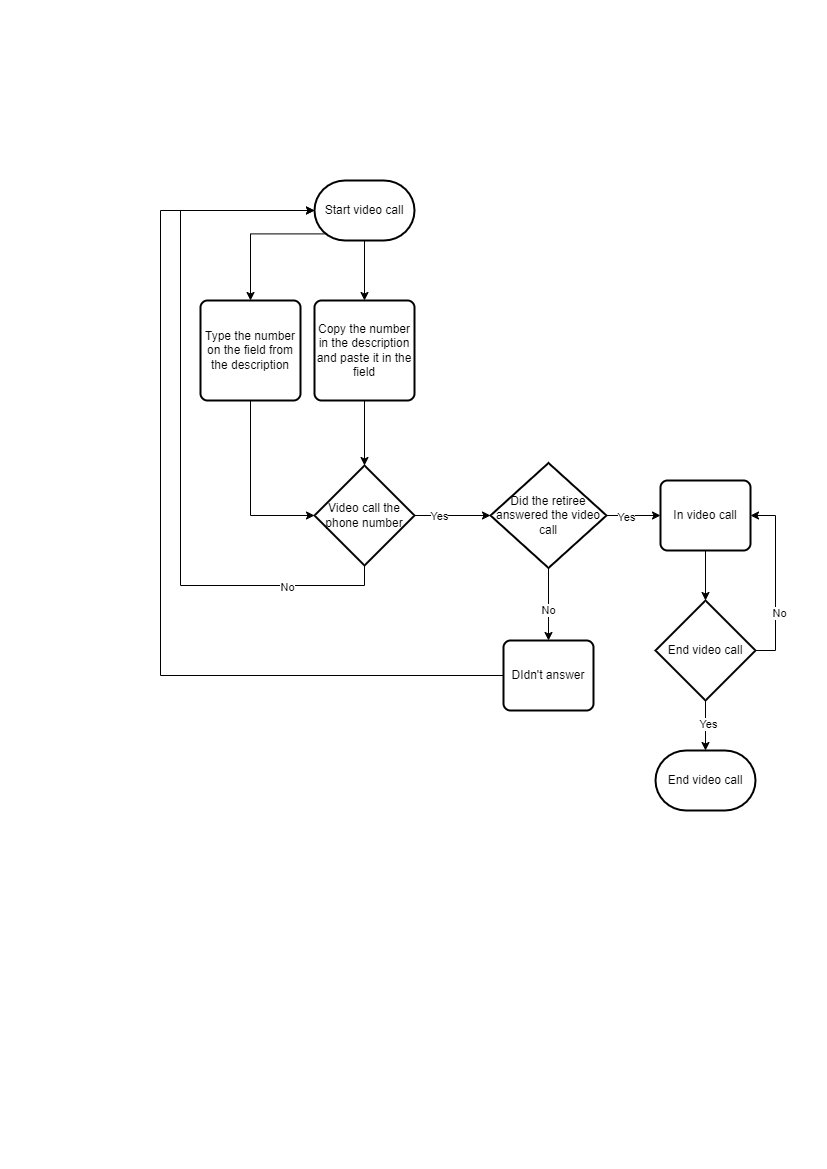

The diagram above was exported from draw.io. Its source (the exported page's mxGraphModel, read from the mxfile embedded in the PNG):
<mxGraphModel dx="1050" dy="530" grid="1" gridSize="10" guides="1" tooltips="1" connect="1" arrows="1" fold="1" page="1" pageScale="1" pageWidth="827" pageHeight="1169" math="0" shadow="0">
  <root>
    <mxCell id="0" />
    <mxCell id="1" parent="0" />
    <mxCell id="BHhtp3q7m-dPZKExtKjX-15" style="edgeStyle=orthogonalEdgeStyle;rounded=0;orthogonalLoop=1;jettySize=auto;html=1;exitX=0.5;exitY=1;exitDx=0;exitDy=0;exitPerimeter=0;entryX=0.5;entryY=0;entryDx=0;entryDy=0;" edge="1" parent="1" source="UCaf7H29RQSCouuw2J32-1" target="UCaf7H29RQSCouuw2J32-3">
      <mxGeometry relative="1" as="geometry" />
    </mxCell>
    <mxCell id="F01Ti4vpa14657cvAmT6-2" style="edgeStyle=orthogonalEdgeStyle;rounded=0;orthogonalLoop=1;jettySize=auto;html=1;exitX=0.11;exitY=0.89;exitDx=0;exitDy=0;exitPerimeter=0;" edge="1" parent="1" source="UCaf7H29RQSCouuw2J32-1" target="F01Ti4vpa14657cvAmT6-1">
      <mxGeometry relative="1" as="geometry" />
    </mxCell>
    <mxCell id="UCaf7H29RQSCouuw2J32-1" value="Start video call" style="strokeWidth=2;html=1;shape=mxgraph.flowchart.terminator;whiteSpace=wrap;" vertex="1" parent="1">
      <mxGeometry x="314" y="180" width="100" height="60" as="geometry" />
    </mxCell>
    <mxCell id="UCaf7H29RQSCouuw2J32-3" value="Copy the number in the description and paste it in the field" style="rounded=1;whiteSpace=wrap;html=1;absoluteArcSize=1;arcSize=14;strokeWidth=2;" vertex="1" parent="1">
      <mxGeometry x="314" y="300" width="100" height="100" as="geometry" />
    </mxCell>
    <mxCell id="UCaf7H29RQSCouuw2J32-4" value="Video call the phone number" style="strokeWidth=2;html=1;shape=mxgraph.flowchart.decision;whiteSpace=wrap;" vertex="1" parent="1">
      <mxGeometry x="314" y="465" width="100" height="100" as="geometry" />
    </mxCell>
    <mxCell id="BHhtp3q7m-dPZKExtKjX-1" style="edgeStyle=orthogonalEdgeStyle;rounded=0;orthogonalLoop=1;jettySize=auto;html=1;exitX=0.5;exitY=1;exitDx=0;exitDy=0;exitPerimeter=0;entryX=0.5;entryY=0;entryDx=0;entryDy=0;" edge="1" parent="1" source="BHhtp3q7m-dPZKExtKjX-5" target="BHhtp3q7m-dPZKExtKjX-6">
      <mxGeometry relative="1" as="geometry" />
    </mxCell>
    <mxCell id="BHhtp3q7m-dPZKExtKjX-2" value="No" style="edgeLabel;html=1;align=center;verticalAlign=middle;resizable=0;points=[];" vertex="1" connectable="0" parent="BHhtp3q7m-dPZKExtKjX-1">
      <mxGeometry x="0.1669" y="-1" relative="1" as="geometry">
        <mxPoint as="offset" />
      </mxGeometry>
    </mxCell>
    <mxCell id="BHhtp3q7m-dPZKExtKjX-3" style="edgeStyle=orthogonalEdgeStyle;rounded=0;orthogonalLoop=1;jettySize=auto;html=1;exitX=1;exitY=0.5;exitDx=0;exitDy=0;exitPerimeter=0;" edge="1" parent="1" source="BHhtp3q7m-dPZKExtKjX-5" target="BHhtp3q7m-dPZKExtKjX-7">
      <mxGeometry relative="1" as="geometry" />
    </mxCell>
    <mxCell id="BHhtp3q7m-dPZKExtKjX-4" value="Yes" style="edgeLabel;html=1;align=center;verticalAlign=middle;resizable=0;points=[];" vertex="1" connectable="0" parent="BHhtp3q7m-dPZKExtKjX-3">
      <mxGeometry x="-0.278" y="-1" relative="1" as="geometry">
        <mxPoint as="offset" />
      </mxGeometry>
    </mxCell>
    <mxCell id="BHhtp3q7m-dPZKExtKjX-5" value="Did the retiree answered the video call" style="strokeWidth=2;html=1;shape=mxgraph.flowchart.decision;whiteSpace=wrap;" vertex="1" parent="1">
      <mxGeometry x="490" y="462.5" width="116" height="105" as="geometry" />
    </mxCell>
    <mxCell id="BHhtp3q7m-dPZKExtKjX-6" value="DIdn't answer" style="rounded=1;whiteSpace=wrap;html=1;absoluteArcSize=1;arcSize=14;strokeWidth=2;" vertex="1" parent="1">
      <mxGeometry x="503" y="640" width="90" height="70" as="geometry" />
    </mxCell>
    <mxCell id="BHhtp3q7m-dPZKExtKjX-7" value="In video call" style="rounded=1;whiteSpace=wrap;html=1;absoluteArcSize=1;arcSize=14;strokeWidth=2;" vertex="1" parent="1">
      <mxGeometry x="660" y="480" width="90" height="70" as="geometry" />
    </mxCell>
    <mxCell id="F01Ti4vpa14657cvAmT6-9" style="edgeStyle=orthogonalEdgeStyle;rounded=0;orthogonalLoop=1;jettySize=auto;html=1;exitX=1;exitY=0.5;exitDx=0;exitDy=0;exitPerimeter=0;entryX=1;entryY=0.5;entryDx=0;entryDy=0;" edge="1" parent="1" source="BHhtp3q7m-dPZKExtKjX-10" target="BHhtp3q7m-dPZKExtKjX-7">
      <mxGeometry relative="1" as="geometry" />
    </mxCell>
    <mxCell id="F01Ti4vpa14657cvAmT6-10" value="No" style="edgeLabel;html=1;align=center;verticalAlign=middle;resizable=0;points=[];" vertex="1" connectable="0" parent="F01Ti4vpa14657cvAmT6-9">
      <mxGeometry x="-0.3556" y="-3" relative="1" as="geometry">
        <mxPoint as="offset" />
      </mxGeometry>
    </mxCell>
    <mxCell id="BHhtp3q7m-dPZKExtKjX-10" value="End video call" style="strokeWidth=2;html=1;shape=mxgraph.flowchart.decision;whiteSpace=wrap;" vertex="1" parent="1">
      <mxGeometry x="655" y="600" width="100" height="100" as="geometry" />
    </mxCell>
    <mxCell id="BHhtp3q7m-dPZKExtKjX-12" value="End video call" style="strokeWidth=2;html=1;shape=mxgraph.flowchart.terminator;whiteSpace=wrap;" vertex="1" parent="1">
      <mxGeometry x="655" y="750" width="100" height="60" as="geometry" />
    </mxCell>
    <mxCell id="BHhtp3q7m-dPZKExtKjX-16" style="edgeStyle=orthogonalEdgeStyle;rounded=0;orthogonalLoop=1;jettySize=auto;html=1;exitX=0.5;exitY=1;exitDx=0;exitDy=0;entryX=0.5;entryY=0;entryDx=0;entryDy=0;entryPerimeter=0;" edge="1" parent="1" source="UCaf7H29RQSCouuw2J32-3" target="UCaf7H29RQSCouuw2J32-4">
      <mxGeometry relative="1" as="geometry" />
    </mxCell>
    <mxCell id="BHhtp3q7m-dPZKExtKjX-17" style="edgeStyle=orthogonalEdgeStyle;rounded=0;orthogonalLoop=1;jettySize=auto;html=1;exitX=1;exitY=0.5;exitDx=0;exitDy=0;exitPerimeter=0;entryX=0;entryY=0.5;entryDx=0;entryDy=0;entryPerimeter=0;" edge="1" parent="1" source="UCaf7H29RQSCouuw2J32-4" target="BHhtp3q7m-dPZKExtKjX-5">
      <mxGeometry relative="1" as="geometry" />
    </mxCell>
    <mxCell id="BHhtp3q7m-dPZKExtKjX-20" value="Yes" style="edgeLabel;html=1;align=center;verticalAlign=middle;resizable=0;points=[];" vertex="1" connectable="0" parent="BHhtp3q7m-dPZKExtKjX-17">
      <mxGeometry x="-0.3632" relative="1" as="geometry">
        <mxPoint as="offset" />
      </mxGeometry>
    </mxCell>
    <mxCell id="F01Ti4vpa14657cvAmT6-1" value="Type the number on the field from the description" style="rounded=1;whiteSpace=wrap;html=1;absoluteArcSize=1;arcSize=14;strokeWidth=2;" vertex="1" parent="1">
      <mxGeometry x="200" y="300" width="100" height="100" as="geometry" />
    </mxCell>
    <mxCell id="F01Ti4vpa14657cvAmT6-3" style="edgeStyle=orthogonalEdgeStyle;rounded=0;orthogonalLoop=1;jettySize=auto;html=1;exitX=0.5;exitY=1;exitDx=0;exitDy=0;entryX=0;entryY=0.5;entryDx=0;entryDy=0;entryPerimeter=0;" edge="1" parent="1" source="F01Ti4vpa14657cvAmT6-1" target="UCaf7H29RQSCouuw2J32-4">
      <mxGeometry relative="1" as="geometry" />
    </mxCell>
    <mxCell id="F01Ti4vpa14657cvAmT6-4" style="edgeStyle=orthogonalEdgeStyle;rounded=0;orthogonalLoop=1;jettySize=auto;html=1;exitX=0.5;exitY=1;exitDx=0;exitDy=0;exitPerimeter=0;entryX=0;entryY=0.5;entryDx=0;entryDy=0;entryPerimeter=0;" edge="1" parent="1" source="UCaf7H29RQSCouuw2J32-4" target="UCaf7H29RQSCouuw2J32-1">
      <mxGeometry relative="1" as="geometry">
        <Array as="points">
          <mxPoint x="364" y="585" />
          <mxPoint x="180" y="585" />
          <mxPoint x="180" y="210" />
        </Array>
      </mxGeometry>
    </mxCell>
    <mxCell id="F01Ti4vpa14657cvAmT6-5" value="No" style="edgeLabel;html=1;align=center;verticalAlign=middle;resizable=0;points=[];" vertex="1" connectable="0" parent="F01Ti4vpa14657cvAmT6-4">
      <mxGeometry x="-0.7251" y="1" relative="1" as="geometry">
        <mxPoint as="offset" />
      </mxGeometry>
    </mxCell>
    <mxCell id="F01Ti4vpa14657cvAmT6-7" style="edgeStyle=orthogonalEdgeStyle;rounded=0;orthogonalLoop=1;jettySize=auto;html=1;exitX=0;exitY=0.5;exitDx=0;exitDy=0;entryX=0;entryY=0.5;entryDx=0;entryDy=0;entryPerimeter=0;" edge="1" parent="1" source="BHhtp3q7m-dPZKExtKjX-6" target="UCaf7H29RQSCouuw2J32-1">
      <mxGeometry relative="1" as="geometry">
        <Array as="points">
          <mxPoint x="160" y="675" />
          <mxPoint x="160" y="210" />
        </Array>
      </mxGeometry>
    </mxCell>
    <mxCell id="F01Ti4vpa14657cvAmT6-8" style="edgeStyle=orthogonalEdgeStyle;rounded=0;orthogonalLoop=1;jettySize=auto;html=1;exitX=0.5;exitY=1;exitDx=0;exitDy=0;entryX=0.5;entryY=0;entryDx=0;entryDy=0;entryPerimeter=0;" edge="1" parent="1" source="BHhtp3q7m-dPZKExtKjX-7" target="BHhtp3q7m-dPZKExtKjX-10">
      <mxGeometry relative="1" as="geometry" />
    </mxCell>
    <mxCell id="F01Ti4vpa14657cvAmT6-11" style="edgeStyle=orthogonalEdgeStyle;rounded=0;orthogonalLoop=1;jettySize=auto;html=1;exitX=0.5;exitY=1;exitDx=0;exitDy=0;exitPerimeter=0;entryX=0.5;entryY=0;entryDx=0;entryDy=0;entryPerimeter=0;" edge="1" parent="1" source="BHhtp3q7m-dPZKExtKjX-10" target="BHhtp3q7m-dPZKExtKjX-12">
      <mxGeometry relative="1" as="geometry" />
    </mxCell>
    <mxCell id="F01Ti4vpa14657cvAmT6-12" value="Yes" style="edgeLabel;html=1;align=center;verticalAlign=middle;resizable=0;points=[];" vertex="1" connectable="0" parent="F01Ti4vpa14657cvAmT6-11">
      <mxGeometry x="-0.08" y="2" relative="1" as="geometry">
        <mxPoint as="offset" />
      </mxGeometry>
    </mxCell>
  </root>
</mxGraphModel>